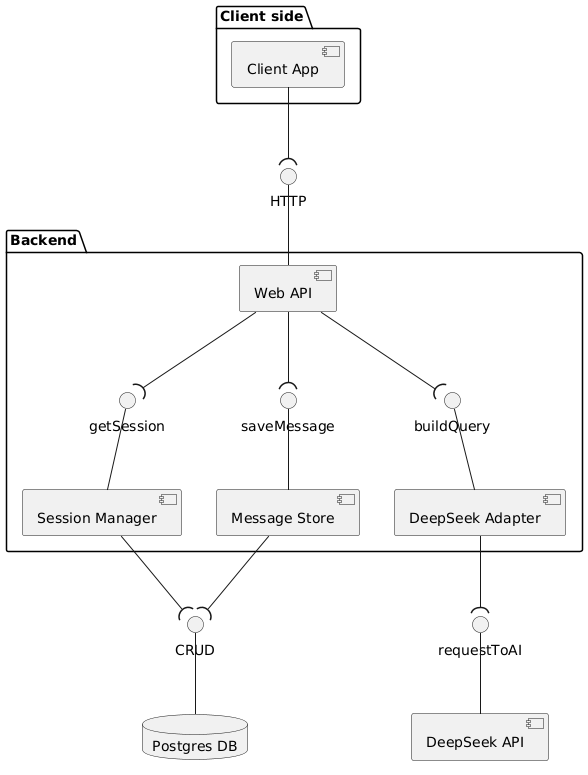

The diagram above was rendered by PlantUML. Its source (embedded in the PNG):
@startuml
package "Client side" {
  [Client App]

}

package "Backend" {
  [Web API] -down-( getSession
  getSession -down- [Session Manager]
  [Web API] -down-( saveMessage
  saveMessage -down- [Message Store]
  [Web API] -down-( buildQuery
  buildQuery -down- [DeepSeek Adapter]
 
}

database "Postgres DB" as DB

[Session Manager] -down-( CRUD
CRUD -down- [DB]
[Message Store] -down-( CRUD
[DeepSeek Adapter] -down-( requestToAI
requestToAI -down- [DeepSeek API]
[Client App] -down-( HTTP
HTTP -down- [Web API]
@enduml